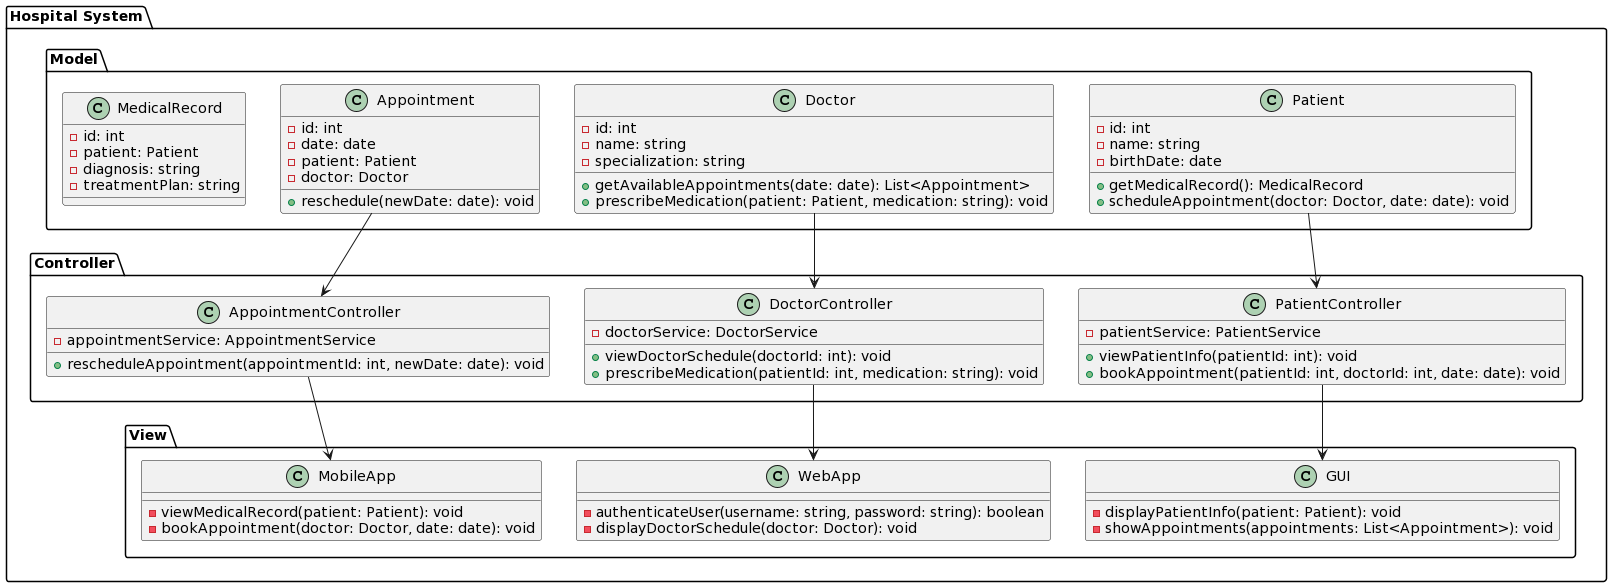

The diagram above was rendered by PlantUML. Its source (embedded in the PNG):
@startuml
package "Hospital System" {
  package "Model" {
    class Patient {
      - id: int
      - name: string
      - birthDate: date
      + getMedicalRecord(): MedicalRecord
      + scheduleAppointment(doctor: Doctor, date: date): void
    }
    class Doctor {
      - id: int
      - name: string
      - specialization: string
      + getAvailableAppointments(date: date): List<Appointment>
      + prescribeMedication(patient: Patient, medication: string): void
    }
    class Appointment {
      - id: int
      - date: date
      - patient: Patient
      - doctor: Doctor
      + reschedule(newDate: date): void
    }
    class MedicalRecord {
      - id: int
      - patient: Patient
      - diagnosis: string
      - treatmentPlan: string
    }
  }

  package "View" {
    class GUI {
      - displayPatientInfo(patient: Patient): void
      - showAppointments(appointments: List<Appointment>): void
    }
    class WebApp {
      - authenticateUser(username: string, password: string): boolean
      - displayDoctorSchedule(doctor: Doctor): void
    }
    class MobileApp {
      - viewMedicalRecord(patient: Patient): void
      - bookAppointment(doctor: Doctor, date: date): void
    }
  }

  package "Controller" {
    class PatientController {
      - patientService: PatientService
      + viewPatientInfo(patientId: int): void
      + bookAppointment(patientId: int, doctorId: int, date: date): void
    }
    class DoctorController {
      - doctorService: DoctorService
      + viewDoctorSchedule(doctorId: int): void
      + prescribeMedication(patientId: int, medication: string): void
    }
    class AppointmentController {
      - appointmentService: AppointmentService
      + rescheduleAppointment(appointmentId: int, newDate: date): void
    }
  }

  Patient --> PatientController
  Doctor --> DoctorController
  Appointment --> AppointmentController
  PatientController --> GUI
  DoctorController --> WebApp
  AppointmentController --> MobileApp
}
@enduml